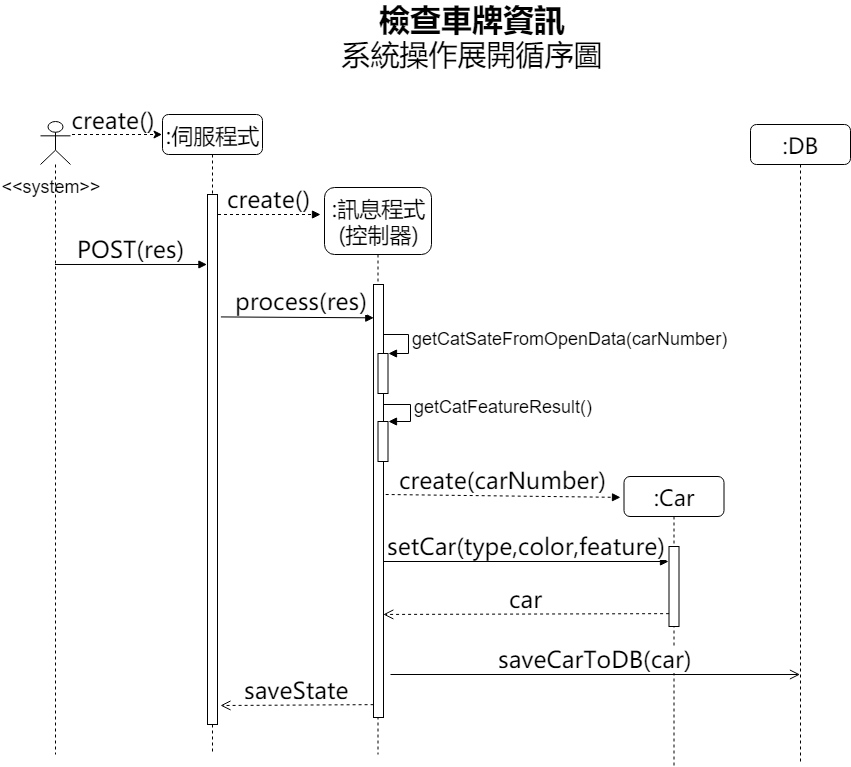

The diagram above was exported from draw.io. Its source (the exported page's mxGraphModel, read from the mxfile embedded in the PNG):
<mxGraphModel dx="1010" dy="579" grid="1" gridSize="10" guides="1" tooltips="1" connect="1" arrows="1" fold="1" page="1" pageScale="1" pageWidth="1100" pageHeight="850" background="#ffffff" math="0" shadow="0">
  <root>
    <mxCell id="0" />
    <mxCell id="1" parent="0" />
    <mxCell id="RIN-zB7nFC92mYrb5opP-45" value="&lt;font style=&quot;font-size: 31px&quot;&gt;&lt;b&gt;檢查車牌資訊&lt;/b&gt;&lt;/font&gt;&lt;br&gt;系統操作展開循序圖" style="text;html=1;strokeColor=none;fillColor=none;align=center;verticalAlign=middle;whiteSpace=wrap;rounded=0;fontFamily= Microsoft Yahei;fontSize=29;" parent="1" vertex="1">
      <mxGeometry x="360" y="50" width="323" height="20" as="geometry" />
    </mxCell>
    <mxCell id="7baba1c4bc27f4b0-2" value=":訊息程式&lt;br&gt;(控制器)" style="shape=umlLifeline;perimeter=lifelinePerimeter;whiteSpace=wrap;html=1;container=1;collapsible=0;recursiveResize=0;outlineConnect=0;rounded=1;shadow=0;comic=0;labelBackgroundColor=none;strokeColor=#000000;strokeWidth=1;fillColor=#FFFFFF;fontFamily= Microsoft Yahei;fontSize=22;fontColor=#000000;align=center;size=67;" parent="1" vertex="1">
      <mxGeometry x="374" y="213" width="107" height="567" as="geometry" />
    </mxCell>
    <mxCell id="7baba1c4bc27f4b0-10" value="" style="html=1;points=[];perimeter=orthogonalPerimeter;rounded=0;shadow=0;comic=0;labelBackgroundColor=none;strokeColor=#000000;strokeWidth=1;fillColor=#FFFFFF;fontFamily= Microsoft Yahei;fontSize=23;fontColor=#000000;align=center;" parent="7baba1c4bc27f4b0-2" vertex="1">
      <mxGeometry x="49" y="97" width="10" height="433" as="geometry" />
    </mxCell>
    <mxCell id="js3sdT7lHT9MjhDRs7wm-2" value="" style="html=1;points=[];perimeter=orthogonalPerimeter;" parent="7baba1c4bc27f4b0-2" vertex="1">
      <mxGeometry x="53.5" y="166" width="10" height="40" as="geometry" />
    </mxCell>
    <mxCell id="js3sdT7lHT9MjhDRs7wm-3" value="getCatSateFromOpenData(carNumber)" style="edgeStyle=orthogonalEdgeStyle;html=1;align=left;spacingLeft=2;endArrow=block;rounded=0;entryX=1;entryY=0;fontSize=18;" parent="7baba1c4bc27f4b0-2" target="js3sdT7lHT9MjhDRs7wm-2" edge="1">
      <mxGeometry relative="1" as="geometry">
        <mxPoint x="58.5" y="151" as="sourcePoint" />
        <Array as="points">
          <mxPoint x="59" y="147" />
          <mxPoint x="84" y="147" />
          <mxPoint x="84" y="166" />
        </Array>
      </mxGeometry>
    </mxCell>
    <mxCell id="js3sdT7lHT9MjhDRs7wm-5" value="" style="html=1;points=[];perimeter=orthogonalPerimeter;" parent="7baba1c4bc27f4b0-2" vertex="1">
      <mxGeometry x="53.5" y="234" width="10" height="40" as="geometry" />
    </mxCell>
    <mxCell id="js3sdT7lHT9MjhDRs7wm-6" value="getCatFeatureResult()" style="edgeStyle=orthogonalEdgeStyle;html=1;align=left;spacingLeft=2;endArrow=block;rounded=0;entryX=1;entryY=0;fontSize=18;exitX=0.983;exitY=0.293;exitDx=0;exitDy=0;exitPerimeter=0;" parent="7baba1c4bc27f4b0-2" source="7baba1c4bc27f4b0-10" target="js3sdT7lHT9MjhDRs7wm-5" edge="1">
      <mxGeometry relative="1" as="geometry">
        <mxPoint x="63" y="217" as="sourcePoint" />
        <Array as="points">
          <mxPoint x="86" y="217" />
          <mxPoint x="86" y="234" />
        </Array>
      </mxGeometry>
    </mxCell>
    <mxCell id="7baba1c4bc27f4b0-3" value=":DB" style="shape=umlLifeline;perimeter=lifelinePerimeter;whiteSpace=wrap;html=1;container=1;collapsible=0;recursiveResize=0;outlineConnect=0;rounded=1;shadow=0;comic=0;labelBackgroundColor=none;strokeColor=#000000;strokeWidth=1;fillColor=#FFFFFF;fontFamily= Microsoft Yahei;fontSize=22;fontColor=#000000;align=center;" parent="1" vertex="1">
      <mxGeometry x="800" y="150" width="100" height="640" as="geometry" />
    </mxCell>
    <mxCell id="7baba1c4bc27f4b0-4" value=":Car" style="shape=umlLifeline;perimeter=lifelinePerimeter;whiteSpace=wrap;html=1;container=1;collapsible=0;recursiveResize=0;outlineConnect=0;rounded=1;shadow=0;comic=0;labelBackgroundColor=none;strokeColor=#000000;strokeWidth=1;fillColor=#FFFFFF;fontFamily= Microsoft Yahei;fontSize=22;fontColor=#000000;align=center;" parent="1" vertex="1">
      <mxGeometry x="673.5" y="502" width="100" height="290" as="geometry" />
    </mxCell>
    <mxCell id="7baba1c4bc27f4b0-22" value="" style="html=1;points=[];perimeter=orthogonalPerimeter;rounded=0;shadow=0;comic=0;labelBackgroundColor=none;strokeColor=#000000;strokeWidth=1;fillColor=#FFFFFF;fontFamily= Microsoft Yahei;fontSize=23;fontColor=#000000;align=center;" parent="7baba1c4bc27f4b0-4" vertex="1">
      <mxGeometry x="45" y="70" width="10" height="80" as="geometry" />
    </mxCell>
    <mxCell id="7baba1c4bc27f4b0-8" value=":伺服程式" style="shape=umlLifeline;perimeter=lifelinePerimeter;whiteSpace=wrap;html=1;container=1;collapsible=0;recursiveResize=0;outlineConnect=0;rounded=1;shadow=0;comic=0;labelBackgroundColor=none;strokeColor=#000000;strokeWidth=1;fillColor=#FFFFFF;fontFamily= Microsoft Yahei;fontSize=22;fontColor=#000000;align=center;" parent="1" vertex="1">
      <mxGeometry x="212" y="140" width="100" height="640" as="geometry" />
    </mxCell>
    <mxCell id="7baba1c4bc27f4b0-9" value="" style="html=1;points=[];perimeter=orthogonalPerimeter;rounded=0;shadow=0;comic=0;labelBackgroundColor=none;strokeColor=#000000;strokeWidth=1;fillColor=#FFFFFF;fontFamily= Microsoft Yahei;fontSize=23;fontColor=#000000;align=center;" parent="7baba1c4bc27f4b0-8" vertex="1">
      <mxGeometry x="45" y="80" width="10" height="530" as="geometry" />
    </mxCell>
    <mxCell id="7baba1c4bc27f4b0-11" value="create()" style="html=1;verticalAlign=bottom;endArrow=block;labelBackgroundColor=none;fontFamily= Microsoft Yahei;fontSize=23;elbow=vertical;dashed=1;" parent="1" edge="1">
      <mxGeometry relative="1" as="geometry">
        <mxPoint x="267.5" y="240" as="sourcePoint" />
        <mxPoint x="370" y="240" as="targetPoint" />
      </mxGeometry>
    </mxCell>
    <mxCell id="RIN-zB7nFC92mYrb5opP-9" value="&lt;span style=&quot;font-size: 23px;&quot;&gt;create(carNumber)&lt;/span&gt;" style="html=1;verticalAlign=bottom;endArrow=block;labelBackgroundColor=none;fontFamily= Microsoft Yahei;fontSize=23;elbow=vertical;exitX=1.22;exitY=0.485;exitDx=0;exitDy=0;exitPerimeter=0;dashed=1;entryX=-0.035;entryY=0.072;entryDx=0;entryDy=0;entryPerimeter=0;" parent="1" source="7baba1c4bc27f4b0-10" target="7baba1c4bc27f4b0-4" edge="1">
      <mxGeometry relative="1" as="geometry">
        <mxPoint x="432.6099999999999" y="497.7299999999999" as="sourcePoint" />
        <mxPoint x="670" y="498" as="targetPoint" />
      </mxGeometry>
    </mxCell>
    <mxCell id="RIN-zB7nFC92mYrb5opP-10" value="setCar(type,color,feature)" style="html=1;verticalAlign=bottom;endArrow=block;fontSize=23;fontFamily= Microsoft Yahei;" parent="1" edge="1">
      <mxGeometry width="80" relative="1" as="geometry">
        <mxPoint x="433" y="587" as="sourcePoint" />
        <mxPoint x="718" y="587" as="targetPoint" />
      </mxGeometry>
    </mxCell>
    <mxCell id="RIN-zB7nFC92mYrb5opP-11" value="car" style="html=1;verticalAlign=bottom;endArrow=open;dashed=1;endSize=8;fontSize=23;exitX=-0.241;exitY=0.838;exitDx=0;exitDy=0;exitPerimeter=0;entryX=0.98;entryY=0.762;entryDx=0;entryDy=0;entryPerimeter=0;fontFamily= Microsoft Yahei;" parent="1" target="7baba1c4bc27f4b0-10" edge="1">
      <mxGeometry relative="1" as="geometry">
        <mxPoint x="718.5899999999999" y="639.16" as="sourcePoint" />
        <mxPoint x="429.5" y="639" as="targetPoint" />
      </mxGeometry>
    </mxCell>
    <mxCell id="RIN-zB7nFC92mYrb5opP-17" value="" style="edgeStyle=none;rounded=0;orthogonalLoop=1;jettySize=auto;html=1;dashed=1;fontSize=23;fontFamily= Microsoft Yahei;" parent="1" edge="1">
      <mxGeometry relative="1" as="geometry">
        <mxPoint x="121.5" y="160" as="sourcePoint" />
        <mxPoint x="211.5" y="160" as="targetPoint" />
      </mxGeometry>
    </mxCell>
    <mxCell id="RIN-zB7nFC92mYrb5opP-21" value="&lt;span style=&quot;font-size: 23px; white-space: nowrap;&quot;&gt;create()&lt;/span&gt;" style="text;html=1;strokeColor=none;fillColor=none;align=center;verticalAlign=middle;whiteSpace=wrap;rounded=0;fontSize=23;fontFamily= Microsoft Yahei;" parent="1" vertex="1">
      <mxGeometry x="141.5" y="135" width="40" height="20" as="geometry" />
    </mxCell>
    <mxCell id="RIN-zB7nFC92mYrb5opP-22" value="" style="shape=umlLifeline;participant=umlActor;perimeter=lifelinePerimeter;whiteSpace=wrap;html=1;container=1;collapsible=0;recursiveResize=0;verticalAlign=top;spacingTop=36;labelBackgroundColor=#ffffff;outlineConnect=0;fontSize=23;fontFamily= Microsoft Yahei;size=43;" parent="1" vertex="1">
      <mxGeometry x="90" y="147" width="30" height="633" as="geometry" />
    </mxCell>
    <mxCell id="js3sdT7lHT9MjhDRs7wm-10" value="&amp;lt;&amp;lt;system&amp;gt;&amp;gt;" style="text;html=1;strokeColor=none;fillColor=none;align=center;verticalAlign=middle;whiteSpace=wrap;rounded=0;fontSize=18;" parent="RIN-zB7nFC92mYrb5opP-22" vertex="1">
      <mxGeometry x="-10" y="56" width="40" height="20" as="geometry" />
    </mxCell>
    <mxCell id="RIN-zB7nFC92mYrb5opP-23" value="&lt;font style=&quot;font-size: 23px&quot;&gt;process(res)&lt;/font&gt;" style="html=1;verticalAlign=bottom;endArrow=block;fontSize=23;fontFamily= Microsoft Yahei;entryX=0.03;entryY=0.077;entryDx=0;entryDy=0;entryPerimeter=0;exitX=1.34;exitY=0.231;exitDx=0;exitDy=0;exitPerimeter=0;" parent="1" source="7baba1c4bc27f4b0-9" target="7baba1c4bc27f4b0-10" edge="1">
      <mxGeometry x="0.0622" y="1" width="80" relative="1" as="geometry">
        <mxPoint x="270" y="342" as="sourcePoint" />
        <mxPoint x="420" y="340" as="targetPoint" />
        <mxPoint as="offset" />
      </mxGeometry>
    </mxCell>
    <mxCell id="RIN-zB7nFC92mYrb5opP-24" value="&lt;font style=&quot;font-size: 23px&quot;&gt;POST(res)&lt;/font&gt;" style="html=1;verticalAlign=bottom;endArrow=block;fontSize=23;entryX=0.044;entryY=0.157;entryDx=0;entryDy=0;entryPerimeter=0;fontFamily= Microsoft Yahei;" parent="1" source="RIN-zB7nFC92mYrb5opP-22" edge="1">
      <mxGeometry width="80" relative="1" as="geometry">
        <mxPoint x="126.50000000000023" y="290" as="sourcePoint" />
        <mxPoint x="256.44000000000005" y="289.9899999999999" as="targetPoint" />
      </mxGeometry>
    </mxCell>
    <mxCell id="js3sdT7lHT9MjhDRs7wm-8" value="saveCarToDB(car)" style="html=1;verticalAlign=bottom;endArrow=open;endSize=8;fontSize=23;fontFamily= Microsoft Yahei;" parent="1" target="7baba1c4bc27f4b0-3" edge="1">
      <mxGeometry relative="1" as="geometry">
        <mxPoint x="440" y="700" as="sourcePoint" />
        <mxPoint x="444.3100000000002" y="710.1800000000001" as="targetPoint" />
      </mxGeometry>
    </mxCell>
    <mxCell id="js3sdT7lHT9MjhDRs7wm-13" value="saveState" style="html=1;verticalAlign=bottom;endArrow=open;dashed=1;endSize=8;fontSize=23;exitX=-0.241;exitY=0.838;exitDx=0;exitDy=0;exitPerimeter=0;fontFamily= Microsoft Yahei;" parent="1" edge="1">
      <mxGeometry relative="1" as="geometry">
        <mxPoint x="423.0899999999999" y="730.1599999999999" as="sourcePoint" />
        <mxPoint x="270" y="731" as="targetPoint" />
      </mxGeometry>
    </mxCell>
  </root>
</mxGraphModel>